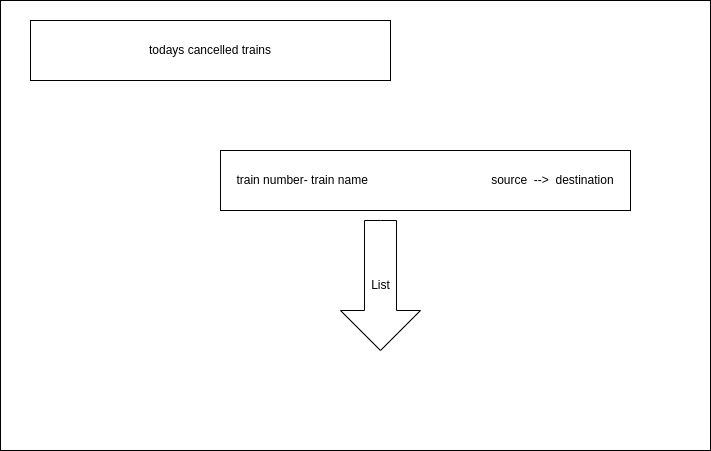

The diagram above was exported from draw.io. Its source (the exported page's mxGraphModel, read from the mxfile embedded in the PNG):
<mxGraphModel dx="1114" dy="583" grid="1" gridSize="10" guides="1" tooltips="1" connect="1" arrows="1" fold="1" page="1" pageScale="1" pageWidth="850" pageHeight="1100" math="0" shadow="0">
  <root>
    <mxCell id="0" />
    <mxCell id="1" parent="0" />
    <mxCell id="7Aahaj949SdKlfNBvTj9-27" value="" style="rounded=0;whiteSpace=wrap;html=1;" vertex="1" parent="1">
      <mxGeometry x="30" y="40" width="710" height="450" as="geometry" />
    </mxCell>
    <mxCell id="7Aahaj949SdKlfNBvTj9-30" value="todays cancelled trains" style="rounded=0;whiteSpace=wrap;html=1;" vertex="1" parent="1">
      <mxGeometry x="60" y="60" width="360" height="60" as="geometry" />
    </mxCell>
    <mxCell id="7Aahaj949SdKlfNBvTj9-31" value="train number- train name&amp;nbsp; &amp;nbsp; &amp;nbsp; &amp;nbsp; &amp;nbsp; &amp;nbsp; &amp;nbsp; &amp;nbsp; &amp;nbsp; &amp;nbsp; &amp;nbsp; &amp;nbsp; &amp;nbsp; &amp;nbsp; &amp;nbsp; &amp;nbsp; &amp;nbsp; &amp;nbsp; &amp;nbsp;source&amp;nbsp; --&amp;gt;&amp;nbsp; destination" style="rounded=0;whiteSpace=wrap;html=1;" vertex="1" parent="1">
      <mxGeometry x="250" y="190" width="410" height="60" as="geometry" />
    </mxCell>
    <mxCell id="7Aahaj949SdKlfNBvTj9-37" value="List" style="html=1;shadow=0;dashed=0;align=center;verticalAlign=middle;shape=mxgraph.arrows2.arrow;dy=0.6;dx=40;direction=south;notch=0;" vertex="1" parent="1">
      <mxGeometry x="370" y="260" width="80" height="130" as="geometry" />
    </mxCell>
  </root>
</mxGraphModel>